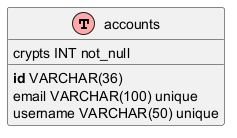

The diagram above was rendered by PlantUML. Its source (embedded in the PNG):
@startuml
' ERD for Payment Integration (for Top-Up) (Transaction 6.3)
!define table(x) class x << (T,#FFAAAA) >>
!define primary_key(x) <b>x</b>
!define foreign_key(x) <u>x</u>
!define unique(x) <color:green>x</color>
!define not_null(x) <color:blue>x</color>

table(accounts) {
  primary_key(id) VARCHAR(36)
  email VARCHAR(100) unique
  username VARCHAR(50) unique
  crypts INT not_null
}
@enduml